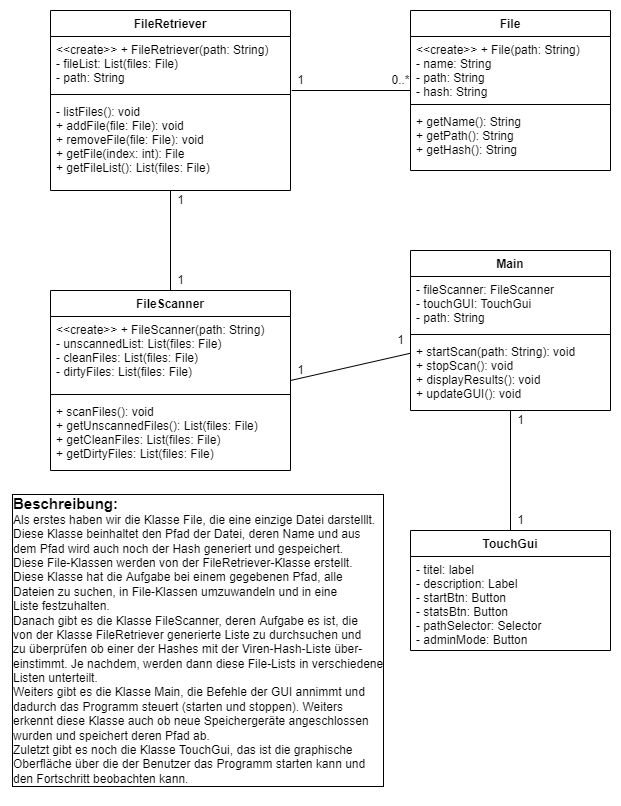

The diagram above was exported from draw.io. Its source (the exported page's mxGraphModel, read from the mxfile embedded in the PNG):
<mxGraphModel dx="1221" dy="764" grid="1" gridSize="10" guides="1" tooltips="1" connect="1" arrows="1" fold="1" page="1" pageScale="1" pageWidth="827" pageHeight="1169" math="0" shadow="0">
  <root>
    <mxCell id="0" />
    <mxCell id="1" parent="0" />
    <mxCell id="8Jf-jBWoyHpCgJug0loW-25" style="edgeStyle=orthogonalEdgeStyle;rounded=0;orthogonalLoop=1;jettySize=auto;html=1;entryX=1.005;entryY=-0.087;entryDx=0;entryDy=0;entryPerimeter=0;endArrow=none;endFill=0;" edge="1" parent="1" source="8Jf-jBWoyHpCgJug0loW-1" target="8Jf-jBWoyHpCgJug0loW-8">
      <mxGeometry relative="1" as="geometry" />
    </mxCell>
    <mxCell id="8Jf-jBWoyHpCgJug0loW-1" value="File" style="swimlane;fontStyle=1;align=center;verticalAlign=top;childLayout=stackLayout;horizontal=1;startSize=26;horizontalStack=0;resizeParent=1;resizeParentMax=0;resizeLast=0;collapsible=1;marginBottom=0;" vertex="1" parent="1">
      <mxGeometry x="440" y="40" width="200" height="160" as="geometry">
        <mxRectangle x="480" y="120" width="60" height="30" as="alternateBounds" />
      </mxGeometry>
    </mxCell>
    <mxCell id="8Jf-jBWoyHpCgJug0loW-2" value="&lt;&lt;create&gt;&gt; + File(path: String)&#10;- name: String&#10;- path: String&#10;- hash: String" style="text;strokeColor=none;fillColor=none;align=left;verticalAlign=top;spacingLeft=4;spacingRight=4;overflow=hidden;rotatable=0;points=[[0,0.5],[1,0.5]];portConstraint=eastwest;" vertex="1" parent="8Jf-jBWoyHpCgJug0loW-1">
      <mxGeometry y="26" width="200" height="64" as="geometry" />
    </mxCell>
    <mxCell id="8Jf-jBWoyHpCgJug0loW-3" value="" style="line;strokeWidth=1;fillColor=none;align=left;verticalAlign=middle;spacingTop=-1;spacingLeft=3;spacingRight=3;rotatable=0;labelPosition=right;points=[];portConstraint=eastwest;" vertex="1" parent="8Jf-jBWoyHpCgJug0loW-1">
      <mxGeometry y="90" width="200" height="8" as="geometry" />
    </mxCell>
    <mxCell id="8Jf-jBWoyHpCgJug0loW-4" value="+ getName(): String&#10;+ getPath(): String&#10;+ getHash(): String" style="text;strokeColor=none;fillColor=none;align=left;verticalAlign=top;spacingLeft=4;spacingRight=4;overflow=hidden;rotatable=0;points=[[0,0.5],[1,0.5]];portConstraint=eastwest;" vertex="1" parent="8Jf-jBWoyHpCgJug0loW-1">
      <mxGeometry y="98" width="200" height="62" as="geometry" />
    </mxCell>
    <mxCell id="8Jf-jBWoyHpCgJug0loW-24" style="edgeStyle=orthogonalEdgeStyle;rounded=0;orthogonalLoop=1;jettySize=auto;html=1;exitX=0.5;exitY=1;exitDx=0;exitDy=0;entryX=0.5;entryY=0;entryDx=0;entryDy=0;endArrow=none;endFill=0;" edge="1" parent="1" source="8Jf-jBWoyHpCgJug0loW-5" target="8Jf-jBWoyHpCgJug0loW-10">
      <mxGeometry relative="1" as="geometry" />
    </mxCell>
    <mxCell id="8Jf-jBWoyHpCgJug0loW-5" value="FileRetriever" style="swimlane;fontStyle=1;align=center;verticalAlign=top;childLayout=stackLayout;horizontal=1;startSize=26;horizontalStack=0;resizeParent=1;resizeParentMax=0;resizeLast=0;collapsible=1;marginBottom=0;" vertex="1" parent="1">
      <mxGeometry x="80" y="40" width="240" height="180" as="geometry" />
    </mxCell>
    <mxCell id="8Jf-jBWoyHpCgJug0loW-6" value="&lt;&lt;create&gt;&gt; + FileRetriever(path: String)&#10;- fileList: List(files: File)&#10;- path: String" style="text;strokeColor=none;fillColor=none;align=left;verticalAlign=top;spacingLeft=4;spacingRight=4;overflow=hidden;rotatable=0;points=[[0,0.5],[1,0.5]];portConstraint=eastwest;" vertex="1" parent="8Jf-jBWoyHpCgJug0loW-5">
      <mxGeometry y="26" width="240" height="54" as="geometry" />
    </mxCell>
    <mxCell id="8Jf-jBWoyHpCgJug0loW-7" value="" style="line;strokeWidth=1;fillColor=none;align=left;verticalAlign=middle;spacingTop=-1;spacingLeft=3;spacingRight=3;rotatable=0;labelPosition=right;points=[];portConstraint=eastwest;" vertex="1" parent="8Jf-jBWoyHpCgJug0loW-5">
      <mxGeometry y="80" width="240" height="8" as="geometry" />
    </mxCell>
    <mxCell id="8Jf-jBWoyHpCgJug0loW-8" value="- listFiles(): void&#10;+ addFile(file: File): void&#10;+ removeFile(file: File): void&#10;+ getFile(index: int): File&#10;+ getFileList(): List(files: File)" style="text;strokeColor=none;fillColor=none;align=left;verticalAlign=top;spacingLeft=4;spacingRight=4;overflow=hidden;rotatable=0;points=[[0,0.5],[1,0.5]];portConstraint=eastwest;" vertex="1" parent="8Jf-jBWoyHpCgJug0loW-5">
      <mxGeometry y="88" width="240" height="92" as="geometry" />
    </mxCell>
    <mxCell id="8Jf-jBWoyHpCgJug0loW-26" style="rounded=0;orthogonalLoop=1;jettySize=auto;html=1;exitX=1;exitY=0.5;exitDx=0;exitDy=0;endArrow=none;endFill=0;" edge="1" parent="1" source="8Jf-jBWoyHpCgJug0loW-10" target="8Jf-jBWoyHpCgJug0loW-15">
      <mxGeometry relative="1" as="geometry" />
    </mxCell>
    <mxCell id="8Jf-jBWoyHpCgJug0loW-10" value="FileScanner" style="swimlane;fontStyle=1;align=center;verticalAlign=top;childLayout=stackLayout;horizontal=1;startSize=26;horizontalStack=0;resizeParent=1;resizeParentMax=0;resizeLast=0;collapsible=1;marginBottom=0;" vertex="1" parent="1">
      <mxGeometry x="80" y="320" width="240" height="180" as="geometry">
        <mxRectangle x="190" y="340" width="110" height="30" as="alternateBounds" />
      </mxGeometry>
    </mxCell>
    <mxCell id="8Jf-jBWoyHpCgJug0loW-11" value="&lt;&lt;create&gt;&gt; + FileScanner(path: String)&#10;- unscannedList: List(files: File)&#10;- cleanFiles: List(files: File)&#10;- dirtyFiles: List(files: File)" style="text;strokeColor=none;fillColor=none;align=left;verticalAlign=top;spacingLeft=4;spacingRight=4;overflow=hidden;rotatable=0;points=[[0,0.5],[1,0.5]];portConstraint=eastwest;" vertex="1" parent="8Jf-jBWoyHpCgJug0loW-10">
      <mxGeometry y="26" width="240" height="74" as="geometry" />
    </mxCell>
    <mxCell id="8Jf-jBWoyHpCgJug0loW-12" value="" style="line;strokeWidth=1;fillColor=none;align=left;verticalAlign=middle;spacingTop=-1;spacingLeft=3;spacingRight=3;rotatable=0;labelPosition=right;points=[];portConstraint=eastwest;" vertex="1" parent="8Jf-jBWoyHpCgJug0loW-10">
      <mxGeometry y="100" width="240" height="8" as="geometry" />
    </mxCell>
    <mxCell id="8Jf-jBWoyHpCgJug0loW-13" value="+ scanFiles(): void&#10;+ getUnscannedFiles(): List(files: File)&#10;+ getCleanFiles: List(files: File)&#10;+ getDirtyFiles: List(files: File)&#10;" style="text;strokeColor=none;fillColor=none;align=left;verticalAlign=top;spacingLeft=4;spacingRight=4;overflow=hidden;rotatable=0;points=[[0,0.5],[1,0.5]];portConstraint=eastwest;" vertex="1" parent="8Jf-jBWoyHpCgJug0loW-10">
      <mxGeometry y="108" width="240" height="72" as="geometry" />
    </mxCell>
    <mxCell id="8Jf-jBWoyHpCgJug0loW-27" style="edgeStyle=none;rounded=0;orthogonalLoop=1;jettySize=auto;html=1;exitX=0.5;exitY=1;exitDx=0;exitDy=0;entryX=0.5;entryY=0;entryDx=0;entryDy=0;endArrow=none;endFill=0;" edge="1" parent="1" source="8Jf-jBWoyHpCgJug0loW-15" target="8Jf-jBWoyHpCgJug0loW-19">
      <mxGeometry relative="1" as="geometry" />
    </mxCell>
    <mxCell id="8Jf-jBWoyHpCgJug0loW-15" value="Main" style="swimlane;fontStyle=1;align=center;verticalAlign=top;childLayout=stackLayout;horizontal=1;startSize=26;horizontalStack=0;resizeParent=1;resizeParentMax=0;resizeLast=0;collapsible=1;marginBottom=0;" vertex="1" parent="1">
      <mxGeometry x="440" y="280" width="200" height="160" as="geometry" />
    </mxCell>
    <mxCell id="8Jf-jBWoyHpCgJug0loW-16" value="- fileScanner: FileScanner&#10;- touchGUI: TouchGui&#10;- path: String" style="text;strokeColor=none;fillColor=none;align=left;verticalAlign=top;spacingLeft=4;spacingRight=4;overflow=hidden;rotatable=0;points=[[0,0.5],[1,0.5]];portConstraint=eastwest;" vertex="1" parent="8Jf-jBWoyHpCgJug0loW-15">
      <mxGeometry y="26" width="200" height="54" as="geometry" />
    </mxCell>
    <mxCell id="8Jf-jBWoyHpCgJug0loW-17" value="" style="line;strokeWidth=1;fillColor=none;align=left;verticalAlign=middle;spacingTop=-1;spacingLeft=3;spacingRight=3;rotatable=0;labelPosition=right;points=[];portConstraint=eastwest;" vertex="1" parent="8Jf-jBWoyHpCgJug0loW-15">
      <mxGeometry y="80" width="200" height="8" as="geometry" />
    </mxCell>
    <mxCell id="8Jf-jBWoyHpCgJug0loW-18" value="+ startScan(path: String): void&#10;+ stopScan(): void&#10;+ displayResults(): void&#10;+ updateGUI(): void" style="text;strokeColor=none;fillColor=none;align=left;verticalAlign=top;spacingLeft=4;spacingRight=4;overflow=hidden;rotatable=0;points=[[0,0.5],[1,0.5]];portConstraint=eastwest;" vertex="1" parent="8Jf-jBWoyHpCgJug0loW-15">
      <mxGeometry y="88" width="200" height="72" as="geometry" />
    </mxCell>
    <mxCell id="8Jf-jBWoyHpCgJug0loW-19" value="TouchGui" style="swimlane;fontStyle=1;align=center;verticalAlign=top;childLayout=stackLayout;horizontal=1;startSize=26;horizontalStack=0;resizeParent=1;resizeParentMax=0;resizeLast=0;collapsible=1;marginBottom=0;" vertex="1" parent="1">
      <mxGeometry x="440" y="560" width="200" height="120" as="geometry" />
    </mxCell>
    <mxCell id="8Jf-jBWoyHpCgJug0loW-20" value="- titel: label&#10;- description: Label&#10;- startBtn: Button&#10;- statsBtn: Button&#10;- pathSelector: Selector&#10;- adminMode: Button" style="text;strokeColor=none;fillColor=none;align=left;verticalAlign=top;spacingLeft=4;spacingRight=4;overflow=hidden;rotatable=0;points=[[0,0.5],[1,0.5]];portConstraint=eastwest;" vertex="1" parent="8Jf-jBWoyHpCgJug0loW-19">
      <mxGeometry y="26" width="200" height="94" as="geometry" />
    </mxCell>
    <mxCell id="8Jf-jBWoyHpCgJug0loW-21" value="" style="line;strokeWidth=1;fillColor=none;align=left;verticalAlign=middle;spacingTop=-1;spacingLeft=3;spacingRight=3;rotatable=0;labelPosition=right;points=[];portConstraint=eastwest;" vertex="1" parent="8Jf-jBWoyHpCgJug0loW-19">
      <mxGeometry y="120" width="200" as="geometry" />
    </mxCell>
    <mxCell id="8Jf-jBWoyHpCgJug0loW-28" value="1" style="text;html=1;align=center;verticalAlign=middle;resizable=0;points=[];autosize=1;strokeColor=none;fillColor=none;" vertex="1" parent="1">
      <mxGeometry x="315" y="95" width="30" height="30" as="geometry" />
    </mxCell>
    <mxCell id="8Jf-jBWoyHpCgJug0loW-29" value="0..*" style="text;html=1;align=center;verticalAlign=middle;resizable=0;points=[];autosize=1;strokeColor=none;fillColor=none;" vertex="1" parent="1">
      <mxGeometry x="410" y="95" width="40" height="30" as="geometry" />
    </mxCell>
    <mxCell id="8Jf-jBWoyHpCgJug0loW-30" value="1" style="text;html=1;align=center;verticalAlign=middle;resizable=0;points=[];autosize=1;strokeColor=none;fillColor=none;" vertex="1" parent="1">
      <mxGeometry x="195" y="295" width="30" height="30" as="geometry" />
    </mxCell>
    <mxCell id="8Jf-jBWoyHpCgJug0loW-31" value="1" style="text;html=1;align=center;verticalAlign=middle;resizable=0;points=[];autosize=1;strokeColor=none;fillColor=none;" vertex="1" parent="1">
      <mxGeometry x="195" y="215" width="30" height="30" as="geometry" />
    </mxCell>
    <mxCell id="8Jf-jBWoyHpCgJug0loW-32" value="1" style="text;html=1;align=center;verticalAlign=middle;resizable=0;points=[];autosize=1;strokeColor=none;fillColor=none;" vertex="1" parent="1">
      <mxGeometry x="315" y="385" width="30" height="30" as="geometry" />
    </mxCell>
    <mxCell id="8Jf-jBWoyHpCgJug0loW-33" value="1" style="text;html=1;align=center;verticalAlign=middle;resizable=0;points=[];autosize=1;strokeColor=none;fillColor=none;" vertex="1" parent="1">
      <mxGeometry x="415" y="355" width="30" height="30" as="geometry" />
    </mxCell>
    <mxCell id="8Jf-jBWoyHpCgJug0loW-34" value="1" style="text;html=1;align=center;verticalAlign=middle;resizable=0;points=[];autosize=1;strokeColor=none;fillColor=none;" vertex="1" parent="1">
      <mxGeometry x="535" y="435" width="30" height="30" as="geometry" />
    </mxCell>
    <mxCell id="8Jf-jBWoyHpCgJug0loW-35" value="1" style="text;html=1;align=center;verticalAlign=middle;resizable=0;points=[];autosize=1;strokeColor=none;fillColor=none;" vertex="1" parent="1">
      <mxGeometry x="535" y="535" width="30" height="30" as="geometry" />
    </mxCell>
    <mxCell id="8Jf-jBWoyHpCgJug0loW-36" value="&lt;font style=&quot;font-size: 15px;&quot;&gt;&lt;b&gt;Beschreibung:&lt;/b&gt;&lt;/font&gt;&lt;br&gt;Als erstes haben wir die Klasse File, die eine einzige Datei darstelllt.&lt;br&gt;Diese Klasse beinhaltet den Pfad der Datei, deren Name und aus&lt;br&gt;dem Pfad wird auch noch der Hash generiert und gespeichert.&lt;br&gt;Diese File-Klassen werden von der FileRetriever-Klasse erstellt.&lt;br&gt;Diese Klasse hat die Aufgabe bei einem gegebenen Pfad, alle&lt;br&gt;Dateien zu suchen, in File-Klassen umzuwandeln und in eine&lt;br&gt;Liste festzuhalten.&lt;br&gt;Danach gibt es die Klasse FileScanner, deren Aufgabe es ist, die&lt;br&gt;von der Klasse FileRetriever generierte Liste zu durchsuchen und&lt;br&gt;zu überprüfen ob einer der Hashes mit der Viren-Hash-Liste über-&lt;br&gt;einstimmt. Je nachdem, werden dann diese File-Lists in verschiedene&lt;br&gt;Listen unterteilt.&lt;br&gt;Weiters gibt es die Klasse Main, die Befehle der GUI annimmt und&lt;br&gt;dadurch das Programm steuert (starten und stoppen). Weiters&lt;br&gt;erkennt diese Klasse auch ob neue Speichergeräte angeschlossen&lt;br&gt;wurden und speichert deren Pfad ab.&lt;br&gt;Zuletzt gibt es noch die Klasse TouchGui, das ist die graphische&lt;br&gt;Oberfläche über die der Benutzer das Programm starten kann und&lt;br&gt;den Fortschritt beobachten kann.&amp;nbsp;" style="text;html=1;align=left;verticalAlign=middle;resizable=0;points=[];autosize=1;strokeColor=none;fillColor=none;labelBackgroundColor=default;labelBorderColor=default;" vertex="1" parent="1">
      <mxGeometry x="40" y="515" width="390" height="310" as="geometry" />
    </mxCell>
  </root>
</mxGraphModel>